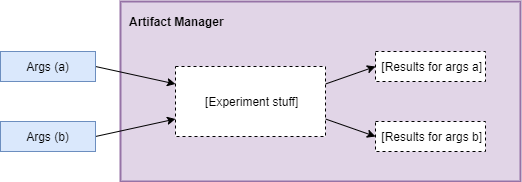

The diagram above was exported from draw.io. Its source (the exported page's mxGraphModel, read from the mxfile embedded in the PNG):
<mxGraphModel dx="1422" dy="856" grid="1" gridSize="10" guides="1" tooltips="1" connect="1" arrows="1" fold="1" page="1" pageScale="1" pageWidth="850" pageHeight="1100" math="0" shadow="0">
  <root>
    <mxCell id="0" />
    <mxCell id="1" parent="0" />
    <mxCell id="2" value="Artifact Manager" style="rounded=0;whiteSpace=wrap;html=1;strokeWidth=2;fontFamily=Helvetica;strokeColor=#9673a6;fillColor=#e1d5e7;align=left;verticalAlign=top;fontStyle=1;spacing=9;" vertex="1" parent="1">
      <mxGeometry x="250" y="1200" width="400" height="180" as="geometry" />
    </mxCell>
    <mxCell id="3" style="edgeStyle=none;rounded=0;orthogonalLoop=1;jettySize=auto;html=1;exitX=1;exitY=0.25;exitDx=0;exitDy=0;entryX=0;entryY=0.5;entryDx=0;entryDy=0;" edge="1" source="5" target="10" parent="1">
      <mxGeometry relative="1" as="geometry" />
    </mxCell>
    <mxCell id="4" style="edgeStyle=none;rounded=0;orthogonalLoop=1;jettySize=auto;html=1;exitX=1;exitY=0.75;exitDx=0;exitDy=0;entryX=0;entryY=0.5;entryDx=0;entryDy=0;" edge="1" source="5" target="11" parent="1">
      <mxGeometry relative="1" as="geometry" />
    </mxCell>
    <mxCell id="5" value="&amp;nbsp;[Experiment stuff]" style="rounded=0;whiteSpace=wrap;html=1;align=center;dashed=1;" vertex="1" parent="1">
      <mxGeometry x="305" y="1265" width="150" height="70" as="geometry" />
    </mxCell>
    <mxCell id="6" style="rounded=0;orthogonalLoop=1;jettySize=auto;html=1;exitX=1;exitY=0.5;exitDx=0;exitDy=0;entryX=0;entryY=0.25;entryDx=0;entryDy=0;" edge="1" source="7" target="5" parent="1">
      <mxGeometry relative="1" as="geometry" />
    </mxCell>
    <mxCell id="7" value="Args (a)" style="rounded=0;whiteSpace=wrap;html=1;fillColor=#dae8fc;strokeColor=#6c8ebf;" vertex="1" parent="1">
      <mxGeometry x="130" y="1250" width="95" height="30" as="geometry" />
    </mxCell>
    <mxCell id="8" style="edgeStyle=none;rounded=0;orthogonalLoop=1;jettySize=auto;html=1;exitX=1;exitY=0.5;exitDx=0;exitDy=0;entryX=0;entryY=0.75;entryDx=0;entryDy=0;" edge="1" source="9" target="5" parent="1">
      <mxGeometry relative="1" as="geometry" />
    </mxCell>
    <mxCell id="9" value="Args (b)" style="rounded=0;whiteSpace=wrap;html=1;fillColor=#dae8fc;strokeColor=#6c8ebf;" vertex="1" parent="1">
      <mxGeometry x="130" y="1320" width="95" height="30" as="geometry" />
    </mxCell>
    <mxCell id="10" value="&amp;nbsp;[Results for args a]" style="rounded=0;whiteSpace=wrap;html=1;align=center;dashed=1;" vertex="1" parent="1">
      <mxGeometry x="505" y="1250" width="110" height="30" as="geometry" />
    </mxCell>
    <mxCell id="11" value="&amp;nbsp;[Results for args b]" style="rounded=0;whiteSpace=wrap;html=1;align=center;dashed=1;" vertex="1" parent="1">
      <mxGeometry x="505" y="1320" width="110" height="30" as="geometry" />
    </mxCell>
  </root>
</mxGraphModel>